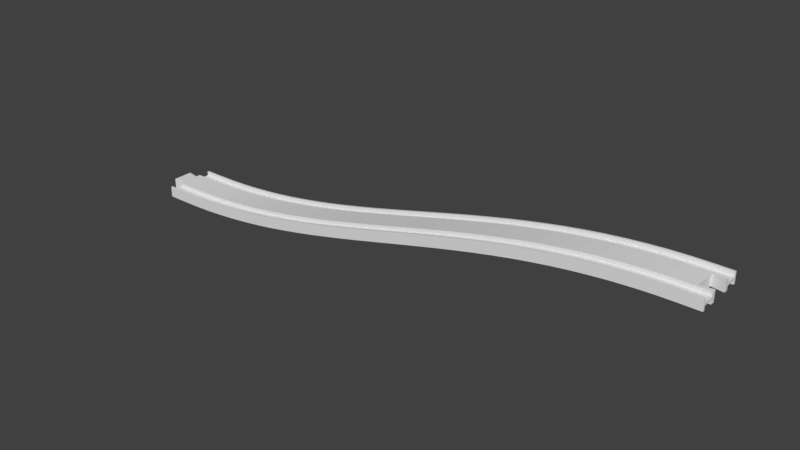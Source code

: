# Source: slope_plus.blend  (saved by Blender 3.5.10; exported with 4.5.12 LTS)
import bpy
from mathutils import Matrix  # noqa: F401  (used for matrix-valued properties, if any)

bpy.ops.wm.read_factory_settings(use_empty=True)
scene = bpy.context.scene
scene.name = 'Untitled'

# ---- collections
col_collection_1 = bpy.data.collections.new('Collection 1'); scene.collection.children.link(col_collection_1)

# ---- world
world_world = bpy.data.worlds.new('World'); scene.world = world_world
world_world.color = (0.05088, 0.05088, 0.05088)
world_world.use_sun_shadow = False
world_world.sun_shadow_jitter_overblur = 0.0
world_world.cycles.sampling_method = 'MANUAL'

# ---- meshes
me_cube_mesh_dat_055 = bpy.data.meshes.new('cube_mesh_dat.055')
me_cube_mesh_dat_055.from_pydata([(0.25, 9.5, 4.0), (0.25, 9.5, 1.0), (0.25, 17.5, 1.0), (0.25, 17.5, 4.0), (0.25, 19.0, 4.0), (0.25, 19.0, -4.0), (0.25, 17.5, -4.0), (0.25, 17.5, -1.0), (0.25, 9.5, -1.0), (0.25, 9.5, -4.0), (0.25, -9.5, -4.0), (0.25, -9.5, -1.0), (0.25, -17.5, -1.0), (0.25, -17.5, -4.0), (0.25, -19.0, -4.0), (0.25, -19.0, 4.0), (0.25, -17.5, 4.0), (0.25, -17.5, 1.0), (0.25, -9.5, 1.0), (0.25, -9.5, 4.0), (13.5, 9.5, 4.0), (13.5, 9.5, 1.0), (13.5, 17.5, 1.0), (13.5, 17.5, 4.0), (13.5, 19.0, 4.0), (13.5, 19.0, -4.0), (13.5, 17.5, -4.0), (13.5, 17.5, -1.0), (13.5, 9.5, -1.0), (13.5, 9.5, -4.0), (13.5, -9.5, -4.0), (13.5, -9.5, -1.0), (13.5, -17.5, -1.0), (13.5, -17.5, -4.0), (13.5, -19.0, -4.0), (13.5, -19.0, 4.0), (13.5, -17.5, 4.0), (13.5, -17.5, 1.0), (13.5, -9.5, 1.0), (13.5, -9.5, 4.0), (26.9, 9.5, 4.144), (26.98, 9.5, 1.145), (26.98, 17.5, 1.145), (26.9, 17.5, 4.144), (26.9, 19.0, 4.144), (27.1, 19.0, -3.854), (27.1, 17.5, -3.854), (27.02, 17.5, -0.8547), (27.02, 9.5, -0.8547), (27.1, 9.5, -3.854), (27.1, -9.5, -3.854), (27.02, -9.5, -0.8547), (27.02, -17.5, -0.8547), (27.1, -17.5, -3.854), (27.1, -19.0, -3.854), (26.9, -19.0, 4.144), (26.9, -17.5, 4.144), (26.98, -17.5, 1.145), (26.98, -9.5, 1.145), (26.9, -9.5, 4.144), (40.3, 9.5, 4.648), (40.45, 9.5, 1.652), (40.45, 17.5, 1.652), (40.3, 17.5, 4.648), (40.3, 19.0, 4.648), (40.7, 19.0, -3.342), (40.7, 17.5, -3.342), (40.55, 17.5, -0.3456), (40.55, 9.5, -0.3456), (40.7, 9.5, -3.342), (40.7, -9.5, -3.342), (40.55, -9.5, -0.3456), (40.55, -17.5, -0.3456), (40.7, -17.5, -3.342), (40.7, -19.0, -3.342), (40.3, -19.0, 4.648), (40.3, -17.5, 4.648), (40.45, -17.5, 1.652), (40.45, -9.5, 1.652), (40.3, -9.5, 4.648), (53.69, 9.5, 5.509), (53.92, 9.5, 2.518), (53.92, 17.5, 2.518), (53.69, 17.5, 5.509), (53.69, 19.0, 5.509), (54.31, 19.0, -2.467), (54.31, 17.5, -2.467), (54.08, 17.5, 0.5239), (54.08, 9.5, 0.5239), (54.31, 9.5, -2.467), (54.31, -9.5, -2.467), (54.08, -9.5, 0.5239), (54.08, -17.5, 0.5239), (54.31, -17.5, -2.467), (54.31, -19.0, -2.467), (53.69, -19.0, 5.509), (53.69, -17.5, 5.509), (53.92, -17.5, 2.518), (53.92, -9.5, 2.518), (53.69, -9.5, 5.509), (67.09, 9.5, 6.718), (67.4, 9.5, 3.733), (67.4, 17.5, 3.733), (67.09, 17.5, 6.718), (67.09, 19.0, 6.718), (67.91, 19.0, -1.24), (67.91, 17.5, -1.24), (67.6, 17.5, 1.744), (67.6, 9.5, 1.744), (67.91, 9.5, -1.24), (67.91, -9.5, -1.24), (67.6, -9.5, 1.744), (67.6, -17.5, 1.744), (67.91, -17.5, -1.24), (67.91, -19.0, -1.24), (67.09, -19.0, 6.718), (67.09, -17.5, 6.718), (67.4, -17.5, 3.733), (67.4, -9.5, 3.733), (67.09, -9.5, 6.718), (80.5, 9.5, 8.261), (80.87, 9.5, 5.285), (80.87, 17.5, 5.285), (80.5, 17.5, 8.261), (80.5, 19.0, 8.261), (81.5, 19.0, 0.3251), (81.5, 17.5, 0.3251), (81.13, 17.5, 3.301), (81.13, 9.5, 3.301), (81.5, 9.5, 0.3251), (81.5, -9.5, 0.3251), (81.13, -9.5, 3.301), (81.13, -17.5, 3.301), (81.5, -17.5, 0.3251), (81.5, -19.0, 0.3251), (80.5, -19.0, 8.261), (80.5, -17.5, 8.261), (80.87, -17.5, 5.285), (80.87, -9.5, 5.285), (80.5, -9.5, 8.261), (93.91, 9.5, 10.12), (94.35, 9.5, 7.156), (94.35, 17.5, 7.156), (93.91, 17.5, 10.12), (93.91, 19.0, 10.12), (95.09, 19.0, 2.211), (95.09, 17.5, 2.211), (94.65, 17.5, 5.178), (94.65, 9.5, 5.178), (95.09, 9.5, 2.211), (95.09, -9.5, 2.211), (94.65, -9.5, 5.178), (94.65, -17.5, 5.178), (95.09, -17.5, 2.211), (95.09, -19.0, 2.211), (93.91, -19.0, 10.12), (93.91, -17.5, 10.12), (94.35, -17.5, 7.156), (94.35, -9.5, 7.156), (93.91, -9.5, 10.12), (107.3, 9.5, 12.28), (107.8, 9.5, 9.324), (107.8, 17.5, 9.324), (107.3, 17.5, 12.28), (107.3, 19.0, 12.28), (108.7, 19.0, 4.396), (108.7, 17.5, 4.396), (108.2, 17.5, 7.353), (108.2, 9.5, 7.353), (108.7, 9.5, 4.396), (108.7, -9.5, 4.396), (108.2, -9.5, 7.353), (108.2, -17.5, 7.353), (108.7, -17.5, 4.396), (108.7, -19.0, 4.396), (107.3, -19.0, 12.28), (107.3, -17.5, 12.28), (107.8, -17.5, 9.324), (107.8, -9.5, 9.324), (107.3, -9.5, 12.28), (120.8, 9.5, 14.71), (121.3, 9.5, 11.77), (121.3, 17.5, 11.77), (120.8, 17.5, 14.71), (120.8, 19.0, 14.71), (122.2, 19.0, 6.856), (122.2, 17.5, 6.856), (121.7, 17.5, 9.803), (121.7, 9.5, 9.803), (122.2, 9.5, 6.856), (122.2, -9.5, 6.856), (121.7, -9.5, 9.803), (121.7, -17.5, 9.803), (122.2, -17.5, 6.856), (122.2, -19.0, 6.856), (120.8, -19.0, 14.71), (120.8, -17.5, 14.71), (121.3, -17.5, 11.77), (121.3, -9.5, 11.77), (120.8, -9.5, 14.71), (134.2, 9.5, 17.39), (134.8, 9.5, 14.46), (134.8, 17.5, 14.46), (134.2, 17.5, 17.39), (134.2, 19.0, 17.39), (135.8, 19.0, 9.562), (135.8, 17.5, 9.562), (135.2, 17.5, 12.5), (135.2, 9.5, 12.5), (135.8, 9.5, 9.562), (135.8, -9.5, 9.562), (135.2, -9.5, 12.5), (135.2, -17.5, 12.5), (135.8, -17.5, 9.562), (135.8, -19.0, 9.562), (134.2, -19.0, 17.39), (134.2, -17.5, 17.39), (134.8, -17.5, 14.46), (134.8, -9.5, 14.46), (134.2, -9.5, 17.39), (147.6, 9.5, 20.29), (148.3, 9.5, 17.36), (148.3, 17.5, 17.36), (147.6, 17.5, 20.29), (147.6, 19.0, 20.29), (149.4, 19.0, 12.48), (149.4, 17.5, 12.48), (148.7, 17.5, 15.41), (148.7, 9.5, 15.41), (149.4, 9.5, 12.48), (149.4, -9.5, 12.48), (148.7, -9.5, 15.41), (148.7, -17.5, 15.41), (149.4, -17.5, 12.48), (149.4, -19.0, 12.48), (147.6, -19.0, 20.29), (147.6, -17.5, 20.29), (148.3, -17.5, 17.36), (148.3, -9.5, 17.36), (147.6, -9.5, 20.29), (161.1, 9.5, 23.38), (161.8, 9.5, 20.46), (161.8, 17.5, 20.46), (161.1, 17.5, 23.38), (161.1, 19.0, 23.38), (162.9, 19.0, 15.59), (162.9, 17.5, 15.59), (162.2, 17.5, 18.51), (162.2, 9.5, 18.51), (162.9, 9.5, 15.59), (162.9, -9.5, 15.59), (162.2, -9.5, 18.51), (162.2, -17.5, 18.51), (162.9, -17.5, 15.59), (162.9, -19.0, 15.59), (161.1, -19.0, 23.38), (161.1, -17.5, 23.38), (161.8, -17.5, 20.46), (161.8, -9.5, 20.46), (161.1, -9.5, 23.38), (174.5, 9.5, 26.61), (175.3, 9.5, 23.7), (175.3, 17.5, 23.7), (174.5, 17.5, 26.61), (174.5, 19.0, 26.61), (176.5, 19.0, 18.84), (176.5, 17.5, 18.84), (175.7, 17.5, 21.76), (175.7, 9.5, 21.76), (176.5, 9.5, 18.84), (176.5, -9.5, 18.84), (175.7, -9.5, 21.76), (175.7, -17.5, 21.76), (176.5, -17.5, 18.84), (176.5, -19.0, 18.84), (174.5, -19.0, 26.61), (174.5, -17.5, 26.61), (175.3, -17.5, 23.7), (175.3, -9.5, 23.7), (174.5, -9.5, 26.61), (188.0, 9.5, 29.97), (188.8, 9.5, 27.06), (188.8, 17.5, 27.06), (188.0, 17.5, 29.97), (188.0, 19.0, 29.97), (190.0, 19.0, 22.21), (190.0, 17.5, 22.21), (189.2, 17.5, 25.12), (189.2, 9.5, 25.12), (190.0, 9.5, 22.21), (190.0, -9.5, 22.21), (189.2, -9.5, 25.12), (189.2, -17.5, 25.12), (190.0, -17.5, 22.21), (190.0, -19.0, 22.21), (188.0, -19.0, 29.97), (188.0, -17.5, 29.97), (188.8, -17.5, 27.06), (188.8, -9.5, 27.06), (188.0, -9.5, 29.97), (201.5, 9.5, 33.4), (202.3, 9.5, 30.49), (202.3, 17.5, 30.49), (201.5, 17.5, 33.4), (201.5, 19.0, 33.4), (203.5, 19.0, 25.65), (203.5, 17.5, 25.65), (202.7, 17.5, 28.56), (202.7, 9.5, 28.56), (203.5, 9.5, 25.65), (203.5, -9.5, 25.65), (202.7, -9.5, 28.56), (202.7, -17.5, 28.56), (203.5, -17.5, 25.65), (203.5, -19.0, 25.65), (201.5, -19.0, 33.4), (201.5, -17.5, 33.4), (202.3, -17.5, 30.49), (202.3, -9.5, 30.49), (201.5, -9.5, 33.4), (215.0, 9.5, 36.87), (215.8, 9.5, 33.97), (215.8, 17.5, 33.97), (215.0, 17.5, 36.87), (215.0, 19.0, 36.87), (217.0, 19.0, 29.13), (217.0, 17.5, 29.13), (216.2, 17.5, 32.03), (216.2, 9.5, 32.03), (217.0, 9.5, 29.13), (217.0, -9.5, 29.13), (216.2, -9.5, 32.03), (216.2, -17.5, 32.03), (217.0, -17.5, 29.13), (217.0, -19.0, 29.13), (215.0, -19.0, 36.87), (215.0, -17.5, 36.87), (215.8, -17.5, 33.97), (215.8, -9.5, 33.97), (215.0, -9.5, 36.87), (228.5, 9.5, 40.35), (229.3, 9.5, 37.44), (229.3, 17.5, 37.44), (228.5, 17.5, 40.35), (228.5, 19.0, 40.35), (230.5, 19.0, 32.6), (230.5, 17.5, 32.6), (229.7, 17.5, 35.51), (229.7, 9.5, 35.51), (230.5, 9.5, 32.6), (230.5, -9.5, 32.6), (229.7, -9.5, 35.51), (229.7, -17.5, 35.51), (230.5, -17.5, 32.6), (230.5, -19.0, 32.6), (228.5, -19.0, 40.35), (228.5, -17.5, 40.35), (229.3, -17.5, 37.44), (229.3, -9.5, 37.44), (228.5, -9.5, 40.35), (242.0, 9.5, 43.79), (242.8, 9.5, 40.88), (242.8, 17.5, 40.88), (242.0, 17.5, 43.79), (242.0, 19.0, 43.79), (244.0, 19.0, 36.03), (244.0, 17.5, 36.03), (243.2, 17.5, 38.94), (243.2, 9.5, 38.94), (244.0, 9.5, 36.03), (244.0, -9.5, 36.03), (243.2, -9.5, 38.94), (243.2, -17.5, 38.94), (244.0, -17.5, 36.03), (244.0, -19.0, 36.03), (242.0, -19.0, 43.79), (242.0, -17.5, 43.79), (242.8, -17.5, 40.88), (242.8, -9.5, 40.88), (242.0, -9.5, 43.79), (255.5, 9.5, 47.16), (256.3, 9.5, 44.24), (256.3, 17.5, 44.24), (255.5, 17.5, 47.16), (255.5, 19.0, 47.16), (257.5, 19.0, 39.39), (257.5, 17.5, 39.39), (256.7, 17.5, 42.3), (256.7, 9.5, 42.3), (257.5, 9.5, 39.39), (257.5, -9.5, 39.39), (256.7, -9.5, 42.3), (256.7, -17.5, 42.3), (257.5, -17.5, 39.39), (257.5, -19.0, 39.39), (255.5, -19.0, 47.16), (255.5, -17.5, 47.16), (256.3, -17.5, 44.24), (256.3, -9.5, 44.24), (255.5, -9.5, 47.16), (269.1, 9.5, 50.41), (269.8, 9.5, 47.49), (269.8, 17.5, 47.49), (269.1, 17.5, 50.41), (269.1, 19.0, 50.41), (270.9, 19.0, 42.62), (270.9, 17.5, 42.62), (270.2, 17.5, 45.54), (270.2, 9.5, 45.54), (270.9, 9.5, 42.62), (270.9, -9.5, 42.62), (270.2, -9.5, 45.54), (270.2, -17.5, 45.54), (270.9, -17.5, 42.62), (270.9, -19.0, 42.62), (269.1, -19.0, 50.41), (269.1, -17.5, 50.41), (269.8, -17.5, 47.49), (269.8, -9.5, 47.49), (269.1, -9.5, 50.41), (282.6, 9.5, 53.52), (283.3, 9.5, 50.59), (283.3, 17.5, 50.59), (282.6, 17.5, 53.52), (282.6, 19.0, 53.52), (284.4, 19.0, 45.71), (284.4, 17.5, 45.71), (283.7, 17.5, 48.64), (283.7, 9.5, 48.64), (284.4, 9.5, 45.71), (284.4, -9.5, 45.71), (283.7, -9.5, 48.64), (283.7, -17.5, 48.64), (284.4, -17.5, 45.71), (284.4, -19.0, 45.71), (282.6, -19.0, 53.52), (282.6, -17.5, 53.52), (283.3, -17.5, 50.59), (283.3, -9.5, 50.59), (282.6, -9.5, 53.52), (296.2, 9.5, 56.44), (296.8, 9.5, 53.5), (296.8, 17.5, 53.5), (296.2, 17.5, 56.44), (296.2, 19.0, 56.44), (297.8, 19.0, 48.61), (297.8, 17.5, 48.61), (297.2, 17.5, 51.54), (297.2, 9.5, 51.54), (297.8, 9.5, 48.61), (297.8, -9.5, 48.61), (297.2, -9.5, 51.54), (297.2, -17.5, 51.54), (297.8, -17.5, 48.61), (297.8, -19.0, 48.61), (296.2, -19.0, 56.44), (296.2, -17.5, 56.44), (296.8, -17.5, 53.5), (296.8, -9.5, 53.5), (296.2, -9.5, 56.44), (309.8, 9.5, 59.14), (310.3, 9.5, 56.2), (310.3, 17.5, 56.2), (309.8, 17.5, 59.14), (309.8, 19.0, 59.14), (311.2, 19.0, 51.29), (311.2, 17.5, 51.29), (310.7, 17.5, 54.23), (310.7, 9.5, 54.23), (311.2, 9.5, 51.29), (311.2, -9.5, 51.29), (310.7, -9.5, 54.23), (310.7, -17.5, 54.23), (311.2, -17.5, 51.29), (311.2, -19.0, 51.29), (309.8, -19.0, 59.14), (309.8, -17.5, 59.14), (310.3, -17.5, 56.2), (310.3, -9.5, 56.2), (309.8, -9.5, 59.14), (323.3, 9.5, 61.6), (323.8, 9.5, 58.65), (323.8, 17.5, 58.65), (323.3, 17.5, 61.6), (323.3, 19.0, 61.6), (324.7, 19.0, 53.72), (324.7, 17.5, 53.72), (324.2, 17.5, 56.68), (324.2, 9.5, 56.68), (324.7, 9.5, 53.72), (324.7, -9.5, 53.72), (324.2, -9.5, 56.68), (324.2, -17.5, 56.68), (324.7, -17.5, 53.72), (324.7, -19.0, 53.72), (323.3, -19.0, 61.6), (323.3, -17.5, 61.6), (323.8, -17.5, 58.65), (323.8, -9.5, 58.65), (323.3, -9.5, 61.6), (336.9, 9.5, 63.79), (337.4, 9.5, 60.82), (337.4, 17.5, 60.82), (336.9, 17.5, 63.79), (336.9, 19.0, 63.79), (338.1, 19.0, 55.88), (338.1, 17.5, 55.88), (337.6, 17.5, 58.84), (337.6, 9.5, 58.84), (338.1, 9.5, 55.88), (338.1, -9.5, 55.88), (337.6, -9.5, 58.84), (337.6, -17.5, 58.84), (338.1, -17.5, 55.88), (338.1, -19.0, 55.88), (336.9, -19.0, 63.79), (336.9, -17.5, 63.79), (337.4, -17.5, 60.82), (337.4, -9.5, 60.82), (336.9, -9.5, 63.79), (350.5, 9.5, 65.67), (350.9, 9.5, 62.7), (350.9, 17.5, 62.7), (350.5, 17.5, 65.67), (350.5, 19.0, 65.67), (351.5, 19.0, 57.74), (351.5, 17.5, 57.74), (351.1, 17.5, 60.71), (351.1, 9.5, 60.71), (351.5, 9.5, 57.74), (351.5, -9.5, 57.74), (351.1, -9.5, 60.71), (351.1, -17.5, 60.71), (351.5, -17.5, 57.74), (351.5, -19.0, 57.74), (350.5, -19.0, 65.67), (350.5, -17.5, 65.67), (350.9, -17.5, 62.7), (350.9, -9.5, 62.7), (350.5, -9.5, 65.67), (364.1, 9.5, 67.24), (364.4, 9.5, 64.26), (364.4, 17.5, 64.26), (364.1, 17.5, 67.24), (364.1, 19.0, 67.24), (364.9, 19.0, 59.28), (364.9, 17.5, 59.28), (364.6, 17.5, 62.27), (364.6, 9.5, 62.27), (364.9, 9.5, 59.28), (364.9, -9.5, 59.28), (364.6, -9.5, 62.27), (364.6, -17.5, 62.27), (364.9, -17.5, 59.28), (364.9, -19.0, 59.28), (364.1, -19.0, 67.24), (364.1, -17.5, 67.24), (364.4, -17.5, 64.26), (364.4, -9.5, 64.26), (364.1, -9.5, 67.24), (377.7, 9.5, 68.47), (377.9, 9.5, 65.48), (377.9, 17.5, 65.48), (377.7, 17.5, 68.47), (377.7, 19.0, 68.47), (378.3, 19.0, 60.49), (378.3, 17.5, 60.49), (378.1, 17.5, 63.48), (378.1, 9.5, 63.48), (378.3, 9.5, 60.49), (378.3, -9.5, 60.49), (378.1, -9.5, 63.48), (378.1, -17.5, 63.48), (378.3, -17.5, 60.49), (378.3, -19.0, 60.49), (377.7, -19.0, 68.47), (377.7, -17.5, 68.47), (377.9, -17.5, 65.48), (377.9, -9.5, 65.48), (377.7, -9.5, 68.47), (391.3, 9.5, 69.34), (391.4, 9.5, 66.35), (391.4, 17.5, 66.35), (391.3, 17.5, 69.34), (391.3, 19.0, 69.34), (391.7, 19.0, 61.35), (391.7, 17.5, 61.35), (391.6, 17.5, 64.35), (391.6, 9.5, 64.35), (391.7, 9.5, 61.35), (391.7, -9.5, 61.35), (391.6, -9.5, 64.35), (391.6, -17.5, 64.35), (391.7, -17.5, 61.35), (391.7, -19.0, 61.35), (391.3, -19.0, 69.34), (391.3, -17.5, 69.34), (391.4, -17.5, 66.35), (391.4, -9.5, 66.35), (391.3, -9.5, 69.34), (404.9, 9.5, 69.85), (405.0, 9.5, 66.85), (405.0, 17.5, 66.85), (404.9, 17.5, 69.85), (404.9, 19.0, 69.85), (405.1, 19.0, 61.86), (405.1, 17.5, 61.86), (405.0, 17.5, 64.86), (405.0, 9.5, 64.86), (405.1, 9.5, 61.86), (405.1, -9.5, 61.86), (405.0, -9.5, 64.86), (405.0, -17.5, 64.86), (405.1, -17.5, 61.86), (405.1, -19.0, 61.86), (404.9, -19.0, 69.85), (404.9, -17.5, 69.85), (405.0, -17.5, 66.85), (405.0, -9.5, 66.85), (404.9, -9.5, 69.85), (418.5, 9.5, 70.0), (418.5, 9.5, 67.0), (418.5, 17.5, 67.0), (418.5, 17.5, 70.0), (418.5, 19.0, 70.0), (418.5, 19.0, 62.0), (418.5, 17.5, 62.0), (418.5, 17.5, 65.0), (418.5, 9.5, 65.0), (418.5, 9.5, 62.0), (418.5, -9.5, 62.0), (418.5, -9.5, 65.0), (418.5, -17.5, 65.0), (418.5, -17.5, 62.0), (418.5, -19.0, 62.0), (418.5, -19.0, 70.0), (418.5, -17.5, 70.0), (418.5, -17.5, 67.0), (418.5, -9.5, 67.0), (418.5, -9.5, 70.0), (431.8, 9.5, 70.0), (431.8, 9.5, 67.0), (431.8, 17.5, 67.0), (431.8, 17.5, 70.0), (431.8, 19.0, 70.0), (431.8, 19.0, 62.0), (431.8, 17.5, 62.0), (431.8, 17.5, 65.0), (431.8, 9.5, 65.0), (431.8, 9.5, 62.0), (431.8, -9.5, 62.0), (431.8, -9.5, 65.0), (431.8, -17.5, 65.0), (431.8, -17.5, 62.0), (431.8, -19.0, 62.0), (431.8, -19.0, 70.0), (431.8, -17.5, 70.0), (431.8, -17.5, 67.0), (431.8, -9.5, 67.0), (431.8, -9.5, 70.0), (0.25, -6.5, -4.0), (0.25, -6.5, 4.0), (0.25, 6.5, 4.0), (0.25, 6.5, -4.0), (9.25, 8.0, -4.0), (9.25, -8.0, -4.0), (9.25, 8.0, 4.0), (9.25, -8.0, 4.0), (431.8, 6.0, 62.0), (431.8, 6.0, 70.0), (431.8, -6.0, 62.0), (431.8, -6.0, 70.0), (440.8, 7.5, 70.0), (440.8, 7.5, 62.0), (440.8, -7.5, 62.0), (440.8, -7.5, 70.0)], [], [(0, 20, 21, 1), (1, 21, 22, 2), (2, 22, 23, 3), (3, 23, 24, 4), (4, 24, 25, 5), (5, 25, 26, 6), (6, 26, 27, 7), (7, 27, 28, 8), (8, 28, 29, 9), (10, 30, 31, 11), (11, 31, 32, 12), (12, 32, 33, 13), (13, 33, 34, 14), (14, 34, 35, 15), (15, 35, 36, 16), (16, 36, 37, 17), (17, 37, 38, 18), (18, 38, 39, 19), (660, 665, 664, 663, 9, 29, 30, 10), (20, 40, 41, 21), (21, 41, 42, 22), (22, 42, 43, 23), (23, 43, 44, 24), (24, 44, 45, 25), (25, 45, 46, 26), (26, 46, 47, 27), (27, 47, 48, 28), (28, 48, 49, 29), (29, 49, 50, 30), (30, 50, 51, 31), (31, 51, 52, 32), (32, 52, 53, 33), (33, 53, 54, 34), (34, 54, 55, 35), (35, 55, 56, 36), (36, 56, 57, 37), (37, 57, 58, 38), (38, 58, 59, 39), (39, 59, 40, 20), (40, 60, 61, 41), (41, 61, 62, 42), (42, 62, 63, 43), (43, 63, 64, 44), (44, 64, 65, 45), (45, 65, 66, 46), (46, 66, 67, 47), (47, 67, 68, 48), (48, 68, 69, 49), (49, 69, 70, 50), (50, 70, 71, 51), (51, 71, 72, 52), (52, 72, 73, 53), (53, 73, 74, 54), (54, 74, 75, 55), (55, 75, 76, 56), (56, 76, 77, 57), (57, 77, 78, 58), (58, 78, 79, 59), (59, 79, 60, 40), (60, 80, 81, 61), (61, 81, 82, 62), (62, 82, 83, 63), (63, 83, 84, 64), (64, 84, 85, 65), (65, 85, 86, 66), (66, 86, 87, 67), (67, 87, 88, 68), (68, 88, 89, 69), (69, 89, 90, 70), (70, 90, 91, 71), (71, 91, 92, 72), (72, 92, 93, 73), (73, 93, 94, 74), (74, 94, 95, 75), (75, 95, 96, 76), (76, 96, 97, 77), (77, 97, 98, 78), (78, 98, 99, 79), (79, 99, 80, 60), (80, 100, 101, 81), (81, 101, 102, 82), (82, 102, 103, 83), (83, 103, 104, 84), (84, 104, 105, 85), (85, 105, 106, 86), (86, 106, 107, 87), (87, 107, 108, 88), (88, 108, 109, 89), (89, 109, 110, 90), (90, 110, 111, 91), (91, 111, 112, 92), (92, 112, 113, 93), (93, 113, 114, 94), (94, 114, 115, 95), (95, 115, 116, 96), (96, 116, 117, 97), (97, 117, 118, 98), (98, 118, 119, 99), (99, 119, 100, 80), (100, 120, 121, 101), (101, 121, 122, 102), (102, 122, 123, 103), (103, 123, 124, 104), (104, 124, 125, 105), (105, 125, 126, 106), (106, 126, 127, 107), (107, 127, 128, 108), (108, 128, 129, 109), (109, 129, 130, 110), (110, 130, 131, 111), (111, 131, 132, 112), (112, 132, 133, 113), (113, 133, 134, 114), (114, 134, 135, 115), (115, 135, 136, 116), (116, 136, 137, 117), (117, 137, 138, 118), (118, 138, 139, 119), (119, 139, 120, 100), (120, 140, 141, 121), (121, 141, 142, 122), (122, 142, 143, 123), (123, 143, 144, 124), (124, 144, 145, 125), (125, 145, 146, 126), (126, 146, 147, 127), (127, 147, 148, 128), (128, 148, 149, 129), (129, 149, 150, 130), (130, 150, 151, 131), (131, 151, 152, 132), (132, 152, 153, 133), (133, 153, 154, 134), (134, 154, 155, 135), (135, 155, 156, 136), (136, 156, 157, 137), (137, 157, 158, 138), (138, 158, 159, 139), (139, 159, 140, 120), (140, 160, 161, 141), (141, 161, 162, 142), (142, 162, 163, 143), (143, 163, 164, 144), (144, 164, 165, 145), (145, 165, 166, 146), (146, 166, 167, 147), (147, 167, 168, 148), (148, 168, 169, 149), (149, 169, 170, 150), (150, 170, 171, 151), (151, 171, 172, 152), (152, 172, 173, 153), (153, 173, 174, 154), (154, 174, 175, 155), (155, 175, 176, 156), (156, 176, 177, 157), (157, 177, 178, 158), (158, 178, 179, 159), (159, 179, 160, 140), (160, 180, 181, 161), (161, 181, 182, 162), (162, 182, 183, 163), (163, 183, 184, 164), (164, 184, 185, 165), (165, 185, 186, 166), (166, 186, 187, 167), (167, 187, 188, 168), (168, 188, 189, 169), (169, 189, 190, 170), (170, 190, 191, 171), (171, 191, 192, 172), (172, 192, 193, 173), (173, 193, 194, 174), (174, 194, 195, 175), (175, 195, 196, 176), (176, 196, 197, 177), (177, 197, 198, 178), (178, 198, 199, 179), (179, 199, 180, 160), (180, 200, 201, 181), (181, 201, 202, 182), (182, 202, 203, 183), (183, 203, 204, 184), (184, 204, 205, 185), (185, 205, 206, 186), (186, 206, 207, 187), (187, 207, 208, 188), (188, 208, 209, 189), (189, 209, 210, 190), (190, 210, 211, 191), (191, 211, 212, 192), (192, 212, 213, 193), (193, 213, 214, 194), (194, 214, 215, 195), (195, 215, 216, 196), (196, 216, 217, 197), (197, 217, 218, 198), (198, 218, 219, 199), (199, 219, 200, 180), (200, 220, 221, 201), (201, 221, 222, 202), (202, 222, 223, 203), (203, 223, 224, 204), (204, 224, 225, 205), (205, 225, 226, 206), (206, 226, 227, 207), (207, 227, 228, 208), (208, 228, 229, 209), (209, 229, 230, 210), (210, 230, 231, 211), (211, 231, 232, 212), (212, 232, 233, 213), (213, 233, 234, 214), (214, 234, 235, 215), (215, 235, 236, 216), (216, 236, 237, 217), (217, 237, 238, 218), (218, 238, 239, 219), (219, 239, 220, 200), (220, 240, 241, 221), (221, 241, 242, 222), (222, 242, 243, 223), (223, 243, 244, 224), (224, 244, 245, 225), (225, 245, 246, 226), (226, 246, 247, 227), (227, 247, 248, 228), (228, 248, 249, 229), (229, 249, 250, 230), (230, 250, 251, 231), (231, 251, 252, 232), (232, 252, 253, 233), (233, 253, 254, 234), (234, 254, 255, 235), (235, 255, 256, 236), (236, 256, 257, 237), (237, 257, 258, 238), (238, 258, 259, 239), (239, 259, 240, 220), (240, 260, 261, 241), (241, 261, 262, 242), (242, 262, 263, 243), (243, 263, 264, 244), (244, 264, 265, 245), (245, 265, 266, 246), (246, 266, 267, 247), (247, 267, 268, 248), (248, 268, 269, 249), (249, 269, 270, 250), (250, 270, 271, 251), (251, 271, 272, 252), (252, 272, 273, 253), (253, 273, 274, 254), (254, 274, 275, 255), (255, 275, 276, 256), (256, 276, 277, 257), (257, 277, 278, 258), (258, 278, 279, 259), (259, 279, 260, 240), (260, 280, 281, 261), (261, 281, 282, 262), (262, 282, 283, 263), (263, 283, 284, 264), (264, 284, 285, 265), (265, 285, 286, 266), (266, 286, 287, 267), (267, 287, 288, 268), (268, 288, 289, 269), (269, 289, 290, 270), (270, 290, 291, 271), (271, 291, 292, 272), (272, 292, 293, 273), (273, 293, 294, 274), (274, 294, 295, 275), (275, 295, 296, 276), (276, 296, 297, 277), (277, 297, 298, 278), (278, 298, 299, 279), (279, 299, 280, 260), (280, 300, 301, 281), (281, 301, 302, 282), (282, 302, 303, 283), (283, 303, 304, 284), (284, 304, 305, 285), (285, 305, 306, 286), (286, 306, 307, 287), (287, 307, 308, 288), (288, 308, 309, 289), (289, 309, 310, 290), (290, 310, 311, 291), (291, 311, 312, 292), (292, 312, 313, 293), (293, 313, 314, 294), (294, 314, 315, 295), (295, 315, 316, 296), (296, 316, 317, 297), (297, 317, 318, 298), (298, 318, 319, 299), (299, 319, 300, 280), (300, 320, 321, 301), (301, 321, 322, 302), (302, 322, 323, 303), (303, 323, 324, 304), (304, 324, 325, 305), (305, 325, 326, 306), (306, 326, 327, 307), (307, 327, 328, 308), (308, 328, 329, 309), (309, 329, 330, 310), (310, 330, 331, 311), (311, 331, 332, 312), (312, 332, 333, 313), (313, 333, 334, 314), (314, 334, 335, 315), (315, 335, 336, 316), (316, 336, 337, 317), (317, 337, 338, 318), (318, 338, 339, 319), (319, 339, 320, 300), (320, 340, 341, 321), (321, 341, 342, 322), (322, 342, 343, 323), (323, 343, 344, 324), (324, 344, 345, 325), (325, 345, 346, 326), (326, 346, 347, 327), (327, 347, 348, 328), (328, 348, 349, 329), (329, 349, 350, 330), (330, 350, 351, 331), (331, 351, 352, 332), (332, 352, 353, 333), (333, 353, 354, 334), (334, 354, 355, 335), (335, 355, 356, 336), (336, 356, 357, 337), (337, 357, 358, 338), (338, 358, 359, 339), (339, 359, 340, 320), (340, 360, 361, 341), (341, 361, 362, 342), (342, 362, 363, 343), (343, 363, 364, 344), (344, 364, 365, 345), (345, 365, 366, 346), (346, 366, 367, 347), (347, 367, 368, 348), (348, 368, 369, 349), (349, 369, 370, 350), (350, 370, 371, 351), (351, 371, 372, 352), (352, 372, 373, 353), (353, 373, 374, 354), (354, 374, 375, 355), (355, 375, 376, 356), (356, 376, 377, 357), (357, 377, 378, 358), (358, 378, 379, 359), (359, 379, 360, 340), (360, 380, 381, 361), (361, 381, 382, 362), (362, 382, 383, 363), (363, 383, 384, 364), (364, 384, 385, 365), (365, 385, 386, 366), (366, 386, 387, 367), (367, 387, 388, 368), (368, 388, 389, 369), (369, 389, 390, 370), (370, 390, 391, 371), (371, 391, 392, 372), (372, 392, 393, 373), (373, 393, 394, 374), (374, 394, 395, 375), (375, 395, 396, 376), (376, 396, 397, 377), (377, 397, 398, 378), (378, 398, 399, 379), (379, 399, 380, 360), (380, 400, 401, 381), (381, 401, 402, 382), (382, 402, 403, 383), (383, 403, 404, 384), (384, 404, 405, 385), (385, 405, 406, 386), (386, 406, 407, 387), (387, 407, 408, 388), (388, 408, 409, 389), (389, 409, 410, 390), (390, 410, 411, 391), (391, 411, 412, 392), (392, 412, 413, 393), (393, 413, 414, 394), (394, 414, 415, 395), (395, 415, 416, 396), (396, 416, 417, 397), (397, 417, 418, 398), (398, 418, 419, 399), (399, 419, 400, 380), (400, 420, 421, 401), (401, 421, 422, 402), (402, 422, 423, 403), (403, 423, 424, 404), (404, 424, 425, 405), (405, 425, 426, 406), (406, 426, 427, 407), (407, 427, 428, 408), (408, 428, 429, 409), (409, 429, 430, 410), (410, 430, 431, 411), (411, 431, 432, 412), (412, 432, 433, 413), (413, 433, 434, 414), (414, 434, 435, 415), (415, 435, 436, 416), (416, 436, 437, 417), (417, 437, 438, 418), (418, 438, 439, 419), (419, 439, 420, 400), (420, 440, 441, 421), (421, 441, 442, 422), (422, 442, 443, 423), (423, 443, 444, 424), (424, 444, 445, 425), (425, 445, 446, 426), (426, 446, 447, 427), (427, 447, 448, 428), (428, 448, 449, 429), (429, 449, 450, 430), (430, 450, 451, 431), (431, 451, 452, 432), (432, 452, 453, 433), (433, 453, 454, 434), (434, 454, 455, 435), (435, 455, 456, 436), (436, 456, 457, 437), (437, 457, 458, 438), (438, 458, 459, 439), (439, 459, 440, 420), (440, 460, 461, 441), (441, 461, 462, 442), (442, 462, 463, 443), (443, 463, 464, 444), (444, 464, 465, 445), (445, 465, 466, 446), (446, 466, 467, 447), (447, 467, 468, 448), (448, 468, 469, 449), (449, 469, 470, 450), (450, 470, 471, 451), (451, 471, 472, 452), (452, 472, 473, 453), (453, 473, 474, 454), (454, 474, 475, 455), (455, 475, 476, 456), (456, 476, 477, 457), (457, 477, 478, 458), (458, 478, 479, 459), (459, 479, 460, 440), (460, 480, 481, 461), (461, 481, 482, 462), (462, 482, 483, 463), (463, 483, 484, 464), (464, 484, 485, 465), (465, 485, 486, 466), (466, 486, 487, 467), (467, 487, 488, 468), (468, 488, 489, 469), (469, 489, 490, 470), (470, 490, 491, 471), (471, 491, 492, 472), (472, 492, 493, 473), (473, 493, 494, 474), (474, 494, 495, 475), (475, 495, 496, 476), (476, 496, 497, 477), (477, 497, 498, 478), (478, 498, 499, 479), (479, 499, 480, 460), (480, 500, 501, 481), (481, 501, 502, 482), (482, 502, 503, 483), (483, 503, 504, 484), (484, 504, 505, 485), (485, 505, 506, 486), (486, 506, 507, 487), (487, 507, 508, 488), (488, 508, 509, 489), (489, 509, 510, 490), (490, 510, 511, 491), (491, 511, 512, 492), (492, 512, 513, 493), (493, 513, 514, 494), (494, 514, 515, 495), (495, 515, 516, 496), (496, 516, 517, 497), (497, 517, 518, 498), (498, 518, 519, 499), (499, 519, 500, 480), (500, 520, 521, 501), (501, 521, 522, 502), (502, 522, 523, 503), (503, 523, 524, 504), (504, 524, 525, 505), (505, 525, 526, 506), (506, 526, 527, 507), (507, 527, 528, 508), (508, 528, 529, 509), (509, 529, 530, 510), (510, 530, 531, 511), (511, 531, 532, 512), (512, 532, 533, 513), (513, 533, 534, 514), (514, 534, 535, 515), (515, 535, 536, 516), (516, 536, 537, 517), (517, 537, 538, 518), (518, 538, 539, 519), (519, 539, 520, 500), (520, 540, 541, 521), (521, 541, 542, 522), (522, 542, 543, 523), (523, 543, 544, 524), (524, 544, 545, 525), (525, 545, 546, 526), (526, 546, 547, 527), (527, 547, 548, 528), (528, 548, 549, 529), (529, 549, 550, 530), (530, 550, 551, 531), (531, 551, 552, 532), (532, 552, 553, 533), (533, 553, 554, 534), (534, 554, 555, 535), (535, 555, 556, 536), (536, 556, 557, 537), (537, 557, 558, 538), (538, 558, 559, 539), (539, 559, 540, 520), (540, 560, 561, 541), (541, 561, 562, 542), (542, 562, 563, 543), (543, 563, 564, 544), (544, 564, 565, 545), (545, 565, 566, 546), (546, 566, 567, 547), (547, 567, 568, 548), (548, 568, 569, 549), (549, 569, 570, 550), (550, 570, 571, 551), (551, 571, 572, 552), (552, 572, 573, 553), (553, 573, 574, 554), (554, 574, 575, 555), (555, 575, 576, 556), (556, 576, 577, 557), (557, 577, 578, 558), (558, 578, 579, 559), (559, 579, 560, 540), (560, 580, 581, 561), (561, 581, 582, 562), (562, 582, 583, 563), (563, 583, 584, 564), (564, 584, 585, 565), (565, 585, 586, 566), (566, 586, 587, 567), (567, 587, 588, 568), (568, 588, 589, 569), (569, 589, 590, 570), (570, 590, 591, 571), (571, 591, 592, 572), (572, 592, 593, 573), (573, 593, 594, 574), (574, 594, 595, 575), (575, 595, 596, 576), (576, 596, 597, 577), (577, 597, 598, 578), (578, 598, 599, 579), (579, 599, 580, 560), (580, 600, 601, 581), (581, 601, 602, 582), (582, 602, 603, 583), (583, 603, 604, 584), (584, 604, 605, 585), (585, 605, 606, 586), (586, 606, 607, 587), (587, 607, 608, 588), (588, 608, 609, 589), (589, 609, 610, 590), (590, 610, 611, 591), (591, 611, 612, 592), (592, 612, 613, 593), (593, 613, 614, 594), (594, 614, 615, 595), (595, 615, 616, 596), (596, 616, 617, 597), (597, 617, 618, 598), (598, 618, 619, 599), (599, 619, 600, 580), (600, 620, 621, 601), (601, 621, 622, 602), (602, 622, 623, 603), (603, 623, 624, 604), (604, 624, 625, 605), (605, 625, 626, 606), (606, 626, 627, 607), (607, 627, 628, 608), (608, 628, 629, 609), (609, 629, 630, 610), (610, 630, 631, 611), (611, 631, 632, 612), (612, 632, 633, 613), (613, 633, 634, 614), (614, 634, 635, 615), (615, 635, 636, 616), (616, 636, 637, 617), (617, 637, 638, 618), (618, 638, 639, 619), (619, 639, 620, 600), (620, 640, 641, 621), (621, 641, 642, 622), (622, 642, 643, 623), (623, 643, 644, 624), (624, 644, 645, 625), (625, 645, 646, 626), (626, 646, 647, 627), (627, 647, 648, 628), (628, 648, 649, 629), (630, 650, 651, 631), (631, 651, 652, 632), (632, 652, 653, 633), (633, 653, 654, 634), (634, 654, 655, 635), (635, 655, 656, 636), (636, 656, 657, 637), (637, 657, 658, 638), (638, 658, 659, 639), (668, 673, 674, 670, 650, 630, 629, 649), (16, 17, 18, 19, 661, 660, 10, 11, 12, 13, 14, 15), (665, 667, 666, 664), (663, 662, 0, 1, 2, 3, 4, 5, 6, 7, 8, 9), (660, 661, 667, 665), (662, 663, 664, 666), (662, 666, 667, 661, 19, 39, 20, 0), (648, 647, 646, 645, 644, 643, 642, 641, 640, 669, 668, 649), (673, 672, 675, 674), (671, 670, 674, 675), (670, 671, 659, 658, 657, 656, 655, 654, 653, 652, 651, 650), (668, 669, 672, 673), (671, 675, 672, 669, 640, 620, 639, 659)])
me_cube_mesh_dat_055.use_remesh_preserve_volume = False
me_cube_mesh_dat_055.use_remesh_preserve_attributes = False
me_cube_mesh_dat_055.use_mirror_vertex_groups = False
me_cube_mesh_dat_055.update()

# ---- objects
ob_slopecurveb_minus = bpy.data.objects.new('slopecurveB_minus', me_cube_mesh_dat_055)

# ---- transforms, parenting, visibility, modifiers, constraints
ob_slopecurveb_minus.location = (432.0, 0.0, 66.0)
ob_slopecurveb_minus.rotation_euler = (3.142, 0.0, 3.142)
ob_slopecurveb_minus.lineart.crease_threshold = 0.0

# ---- collection membership
col_collection_1.objects.link(ob_slopecurveb_minus)

# ---- scene / render settings (as saved in the file)
scene.frame_start = 1; scene.frame_end = 250; scene.frame_set(11)
scene.render.engine = 'BLENDER_EEVEE_NEXT'
scene.render.resolution_percentage = 50
scene.render.dither_intensity = 0.0
scene.cycles.use_denoising = False
scene.cycles.samples = 128
scene.cycles.sampling_pattern = 'TABULATED_SOBOL'
scene.cycles.light_sampling_threshold = 0.0
scene.cycles.use_adaptive_sampling = False
scene.cycles.use_light_tree = False
scene.cycles.blur_glossy = 0.0
scene.cycles.sample_clamp_indirect = 0.0
scene.view_settings.view_transform = 'Standard'
scene.unit_settings.scale_length = 0.001
bpy.context.view_layer.update()

# ---- added for rendering (the .blend has no active camera and no usable light): camera, sun
cam_auto = bpy.data.cameras.new('AutoCamera')
cam_auto.lens = 50.0
cam_auto.sensor_width = 36.0
cam_auto.clip_end = 7279.1
ob_auto_camera = bpy.data.objects.new('AutoCamera', cam_auto)
scene.collection.objects.link(ob_auto_camera)
ob_auto_camera.location = (626.265, -497.718, 364.812)
ob_auto_camera.rotation_euler = (1.09748, -7.21219e-08, 0.694738)
scene.camera = ob_auto_camera
light_auto_sun = bpy.data.lights.new('AutoSun', 'SUN')
light_auto_sun.energy = 3.0
light_auto_sun.angle = 0.0523599
ob_auto_sun = bpy.data.objects.new('AutoSun', light_auto_sun)
scene.collection.objects.link(ob_auto_sun)
ob_auto_sun.rotation_euler = (0.872665, 0.174533, 0.523599)
bpy.context.view_layer.update()

